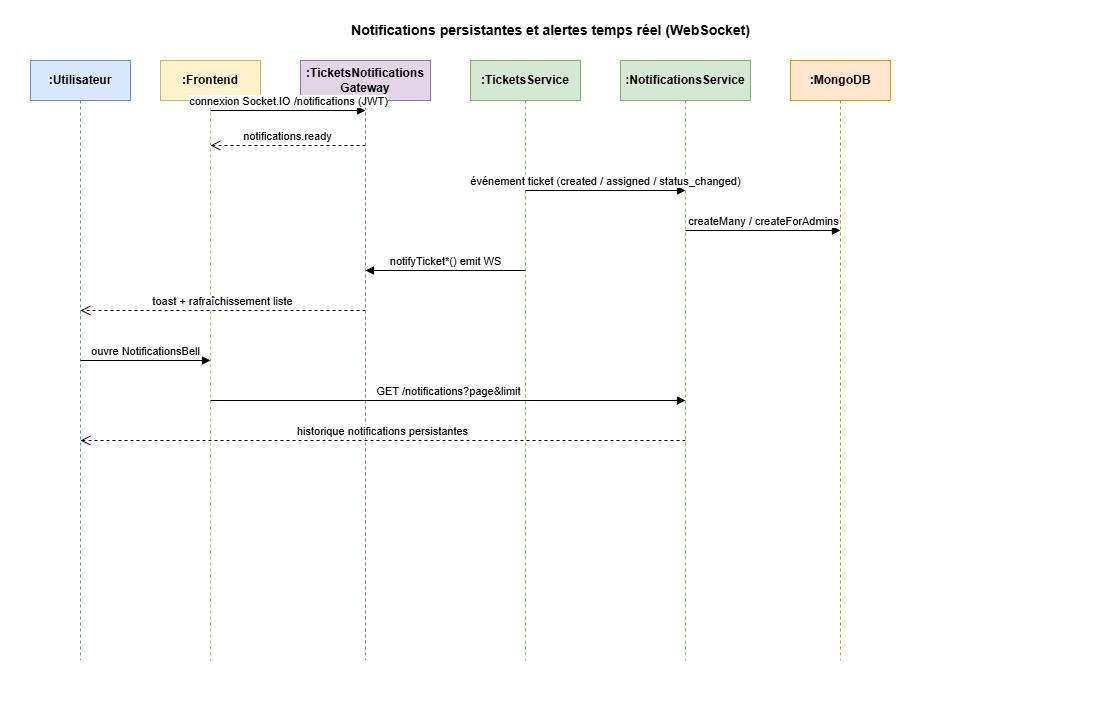

The diagram above was exported from draw.io. Its source (the exported page's mxGraphModel, read from the mxfile embedded in the PNG):
<mxGraphModel dx="368" dy="405" grid="1" gridSize="10" guides="1" tooltips="1" connect="1" arrows="1" fold="1" page="1" pageScale="1" pageWidth="1100" pageHeight="700" background="#ffffff" math="0" shadow="0">
  <root>
    <mxCell id="0" />
    <mxCell id="1" parent="0" />
    <mxCell id="bg" value="" style="rounded=0;whiteSpace=wrap;html=1;fillColor=#ffffff;strokeColor=none;" parent="1" vertex="1">
      <mxGeometry width="1100" height="700" as="geometry" />
    </mxCell>
    <mxCell id="title" value="Notifications persistantes et alertes temps réel (WebSocket)" style="text;html=1;strokeColor=none;fillColor=#ffffff;align=center;fontSize=14;fontStyle=1;fontColor=#000000;" parent="1" vertex="1">
      <mxGeometry x="250" y="15" width="600" height="30" as="geometry" />
    </mxCell>
    <mxCell id="p-user" value=":Utilisateur" style="shape=umlLifeline;whiteSpace=wrap;html=1;size=40;fillColor=#dae8fc;strokeColor=#6c8ebf;fontColor=#000000;fontStyle=1" parent="1" vertex="1">
      <mxGeometry x="30" y="60" width="100" height="600" as="geometry" />
    </mxCell>
    <mxCell id="p-fe" value=":Frontend" style="shape=umlLifeline;whiteSpace=wrap;html=1;size=40;fillColor=#fff2cc;strokeColor=#d6b656;fontColor=#000000;fontStyle=1" parent="1" vertex="1">
      <mxGeometry x="160" y="60" width="100" height="600" as="geometry" />
    </mxCell>
    <mxCell id="p-gw" value=":TicketsNotifications&#10;Gateway" style="shape=umlLifeline;whiteSpace=wrap;html=1;size=40;fillColor=#e1d5e7;strokeColor=#9673a6;fontColor=#000000;fontStyle=1" parent="1" vertex="1">
      <mxGeometry x="300" y="60" width="130" height="600" as="geometry" />
    </mxCell>
    <mxCell id="p-svc" value=":TicketsService" style="shape=umlLifeline;whiteSpace=wrap;html=1;size=40;fillColor=#d5e8d4;strokeColor=#82b366;fontColor=#000000;fontStyle=1" parent="1" vertex="1">
      <mxGeometry x="470" y="60" width="110" height="600" as="geometry" />
    </mxCell>
    <mxCell id="p-notif" value=":NotificationsService" style="shape=umlLifeline;whiteSpace=wrap;html=1;size=40;fillColor=#d5e8d4;strokeColor=#82b366;fontColor=#000000;fontStyle=1" parent="1" vertex="1">
      <mxGeometry x="620" y="60" width="130" height="600" as="geometry" />
    </mxCell>
    <mxCell id="p-db" value=":MongoDB" style="shape=umlLifeline;whiteSpace=wrap;html=1;size=40;fillColor=#ffe6cc;strokeColor=#d79b00;fontColor=#000000;fontStyle=1" parent="1" vertex="1">
      <mxGeometry x="790" y="60" width="100" height="600" as="geometry" />
    </mxCell>
    <mxCell id="m1" value="connexion Socket.IO /notifications (JWT)" style="html=1;verticalAlign=bottom;endArrow=block;labelBackgroundColor=#ffffff;fontColor=#000000;strokeColor=#000000;" parent="1" edge="1">
      <mxGeometry relative="1" as="geometry">
        <mxPoint x="210" y="110" as="sourcePoint" />
        <mxPoint x="365" y="110" as="targetPoint" />
      </mxGeometry>
    </mxCell>
    <mxCell id="m2" value="notifications.ready" style="html=1;verticalAlign=bottom;endArrow=open;dashed=1;endSize=8;labelBackgroundColor=#ffffff;fontColor=#000000;strokeColor=#000000;" parent="1" edge="1">
      <mxGeometry relative="1" as="geometry">
        <mxPoint x="365" y="145" as="sourcePoint" />
        <mxPoint x="210" y="145" as="targetPoint" />
      </mxGeometry>
    </mxCell>
    <mxCell id="m3" value="événement ticket (created / assigned / status_changed)" style="html=1;verticalAlign=bottom;endArrow=block;labelBackgroundColor=#ffffff;fontColor=#000000;strokeColor=#000000;" parent="1" edge="1">
      <mxGeometry relative="1" as="geometry">
        <mxPoint x="525" y="190" as="sourcePoint" />
        <mxPoint x="685" y="190" as="targetPoint" />
      </mxGeometry>
    </mxCell>
    <mxCell id="m4" value="createMany / createForAdmins" style="html=1;verticalAlign=bottom;endArrow=block;labelBackgroundColor=#ffffff;fontColor=#000000;strokeColor=#000000;" parent="1" edge="1">
      <mxGeometry relative="1" as="geometry">
        <mxPoint x="685" y="230" as="sourcePoint" />
        <mxPoint x="840" y="230" as="targetPoint" />
      </mxGeometry>
    </mxCell>
    <mxCell id="m5" value="notifyTicket*() emit WS" style="html=1;verticalAlign=bottom;endArrow=block;labelBackgroundColor=#ffffff;fontColor=#000000;strokeColor=#000000;" parent="1" edge="1">
      <mxGeometry relative="1" as="geometry">
        <mxPoint x="525" y="270" as="sourcePoint" />
        <mxPoint x="365" y="270" as="targetPoint" />
      </mxGeometry>
    </mxCell>
    <mxCell id="m6" value="toast + rafraîchissement liste" style="html=1;verticalAlign=bottom;endArrow=open;dashed=1;endSize=8;labelBackgroundColor=#ffffff;fontColor=#000000;strokeColor=#000000;" parent="1" edge="1">
      <mxGeometry relative="1" as="geometry">
        <mxPoint x="365" y="310" as="sourcePoint" />
        <mxPoint x="80" y="310" as="targetPoint" />
      </mxGeometry>
    </mxCell>
    <mxCell id="m7" value="ouvre NotificationsBell" style="html=1;verticalAlign=bottom;endArrow=block;labelBackgroundColor=#ffffff;fontColor=#000000;strokeColor=#000000;" parent="1" edge="1">
      <mxGeometry relative="1" as="geometry">
        <mxPoint x="80" y="360" as="sourcePoint" />
        <mxPoint x="210" y="360" as="targetPoint" />
      </mxGeometry>
    </mxCell>
    <mxCell id="m8" value="GET /notifications?page&amp;limit" style="html=1;verticalAlign=bottom;endArrow=block;labelBackgroundColor=#ffffff;fontColor=#000000;strokeColor=#000000;" parent="1" edge="1">
      <mxGeometry relative="1" as="geometry">
        <mxPoint x="210" y="400" as="sourcePoint" />
        <mxPoint x="685" y="400" as="targetPoint" />
      </mxGeometry>
    </mxCell>
    <mxCell id="m9" value="historique notifications persistantes" style="html=1;verticalAlign=bottom;endArrow=open;dashed=1;endSize=8;labelBackgroundColor=#ffffff;fontColor=#000000;strokeColor=#000000;" parent="1" edge="1">
      <mxGeometry relative="1" as="geometry">
        <mxPoint x="685" y="440" as="sourcePoint" />
        <mxPoint x="80" y="440" as="targetPoint" />
      </mxGeometry>
    </mxCell>
  </root>
</mxGraphModel>